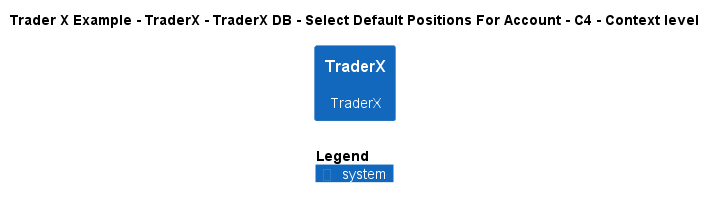

The diagram above was rendered by PlantUML. Its source (embedded in the PNG):
@startuml
!include ..\..\..\..\..\..\..\.c4s\C4_Context.puml

AddElementTag("c4interflow:lifecycle:new", $bgColor=green, $fontColor=#ffffff, $borderColor=green, $shadowing="False")
AddElementTag("c4interflow:lifecycle:changed", $bgColor=orange, $fontColor=#ffffff, $borderColor=orange, $shadowing="False")
AddElementTag("c4interflow:lifecycle:removed", $bgColor=red, $fontColor=#ffffff, $borderColor=red, $shadowing="False")

AddRelTag("c4interflow:lifecycle:new", $textColor=green, $lineColor=green)
AddRelTag("c4interflow:lifecycle:changed", $textColor=orange, $lineColor=orange)
AddRelTag("c4interflow:lifecycle:removed", $textColor=red, $lineColor=red)

SHOW_PERSON_PORTRAIT()
LAYOUT_TOP_DOWN()

skinparam linetype polyline

title Trader X Example - TraderX - TraderX DB - Select Default Positions For Account - C4 - Context level

System(TraderXExample.SoftwareSystems.TraderX, "TraderX", "TraderX")



SHOW_LEGEND()
@enduml